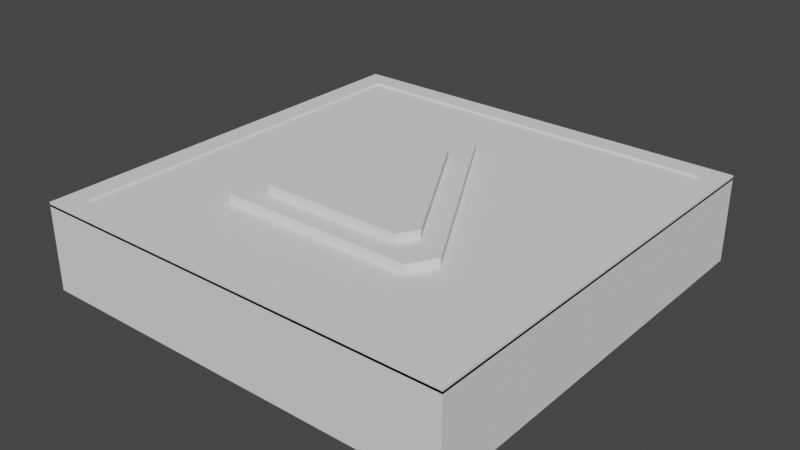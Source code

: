 # Source: MarioForwardTileV2.blend  (saved by Blender 2.80.75; exported with 4.5.12 LTS)
import bpy
from mathutils import Matrix  # noqa: F401  (used for matrix-valued properties, if any)

bpy.ops.wm.read_factory_settings(use_empty=True)
scene = bpy.context.scene
scene.name = 'Scene'

# ---- collections
col_collection = bpy.data.collections.new('Collection'); scene.collection.children.link(col_collection)

# ---- world
world_world = bpy.data.worlds.new('World'); scene.world = world_world
world_world.use_nodes = True; world_world.node_tree.nodes.clear()
_N = world_world.node_tree.nodes; _L = world_world.node_tree.links
n0 = _N.new('ShaderNodeOutputWorld'); n0.name = 'World Output'; n0.location = (300, 300)
n1 = _N.new('ShaderNodeBackground'); n1.name = 'Background'; n1.location = (10, 300)
n1.inputs[0].default_value = (0.05088, 0.05088, 0.05088, 1.0)
_L.new(n1.outputs[0], n0.inputs[0])
n0.is_active_output = True
world_world.color = (0.05088, 0.05088, 0.05088)
world_world.use_sun_shadow = False
world_world.sun_shadow_jitter_overblur = 0.0

# ---- meshes
me_circle = bpy.data.meshes.new('Circle')
me_circle.from_pydata([(-1.371e-08, 0.525, 0.2), (-1.371e-08, 0.525, 0.2406), (-0.4596, -0.525, 0.2), (-0.5286, -0.4038, 0.2), (0.5286, -0.4038, 0.2), (0.4596, -0.525, 0.2), (-0.5286, -0.4038, 0.2406), (-0.4596, -0.525, 0.2406), (0.4596, -0.525, 0.2406), (0.5286, -0.4038, 0.2406)], [], [(2, 5, 8, 7), (6, 7, 8, 9, 1), (4, 0, 1, 9), (2, 3, 0, 4, 5), (8, 5, 4, 9), (6, 3, 2, 7), (0, 3, 6, 1)])
_uv = me_circle.uv_layers.new(name='UVMap')
_uv.uv.foreach_set('vector', [0.696, 0.5764, 0.696, 0.7932, 0.6864, 0.7932, 0.6864, 0.5764, 0.5065, 0.1482, 0.5065, 0.1153, 0.6949, 0.008065, 0.7232, 0.02487, 0.7232, 0.2769, 0.6859, 0.5948, 0.6859, 0.8468, 0.6763, 0.8468, 0.6763, 0.5948, 0.6949, 0.293, 0.7232, 0.3098, 0.7232, 0.5619, 0.5065, 0.4332, 0.5065, 0.4003, 0.6763, 0.578, 0.6859, 0.578, 0.6859, 0.5948, 0.6763, 0.5948, 0.6661, 0.83, 0.6757, 0.83, 0.6757, 0.8468, 0.6661, 0.8468, 0.6757, 0.578, 0.6757, 0.83, 0.6661, 0.83, 0.6661, 0.578])
me_circle.use_remesh_preserve_volume = False
me_circle.use_remesh_preserve_attributes = False
me_circle.use_mirror_vertex_groups = False
me_circle.update()
me_circle_001 = bpy.data.meshes.new('Circle.001')
me_circle_001.from_pydata([(-9.934e-09, 0.325, 0.24), (-9.934e-09, 0.325, 0.2806), (-0.333, -0.425, 0.24), (-0.383, -0.3384, 0.24), (0.383, -0.3384, 0.24), (0.333, -0.425, 0.24), (-0.383, -0.3384, 0.2806), (-0.333, -0.425, 0.2806), (0.333, -0.425, 0.2806), (0.383, -0.3384, 0.2806)], [], [(2, 5, 8, 7), (6, 7, 8, 9, 1), (4, 0, 1, 9), (2, 3, 0, 4, 5), (8, 5, 4, 9), (6, 3, 2, 7), (0, 3, 6, 1)])
_uv = me_circle_001.uv_layers.new(name='UVMap')
_uv.uv.foreach_set('vector', [0.7062, 0.6896, 0.7062, 0.7682, 0.6966, 0.7682, 0.6966, 0.6896, 0.5047, 0.7915, 0.5251, 0.7797, 0.6612, 0.8583, 0.6612, 0.8818, 0.5047, 0.9722, 0.7067, 0.7564, 0.7067, 0.5757, 0.7163, 0.5757, 0.7163, 0.7564, 0.5251, 0.7682, 0.5047, 0.7564, 0.5047, 0.5757, 0.6612, 0.666, 0.6612, 0.6896, 0.7163, 0.7682, 0.7067, 0.7682, 0.7067, 0.7564, 0.7163, 0.7564, 0.6966, 0.666, 0.7062, 0.666, 0.7062, 0.6896, 0.6966, 0.6896, 0.7062, 0.5757, 0.7062, 0.666, 0.6966, 0.666, 0.6966, 0.5757])
me_circle_001.use_remesh_preserve_volume = False
me_circle_001.use_remesh_preserve_attributes = False
me_circle_001.use_mirror_vertex_groups = False
me_circle_001.update()
me_cube_005 = bpy.data.meshes.new('Cube.005')
me_cube_005.from_pydata([(-1.0, -1.0, -0.2), (-1.0, -1.0, 0.2), (-1.0, 1.0, -0.2), (-1.0, 1.0, 0.2), (1.0, -1.0, -0.2), (1.0, -1.0, 0.2), (1.0, 1.0, -0.2), (1.0, 1.0, 0.2)], [], [(2, 6, 4, 0), (7, 3, 1, 5)])
_uv = me_cube_005.uv_layers.new(name='UVMap')
_uv.uv.foreach_set('vector', [0.01415, 0.5142, 0.4858, 0.5142, 0.4858, 0.9858, 0.01415, 0.9858, 0.4858, 0.4858, 0.01415, 0.4858, 0.01415, 0.01415, 0.4858, 0.01415])
me_cube_005.use_remesh_preserve_volume = False
me_cube_005.use_remesh_preserve_attributes = False
me_cube_005.use_mirror_vertex_groups = False
me_cube_005.update()
me_cube_006 = bpy.data.meshes.new('Cube.006')
me_cube_006.from_pydata([(-1.0, -1.0, -1.0), (-1.0, -1.0, 1.0), (-1.0, 1.0, -1.0), (-1.0, 1.0, 1.0), (1.0, -1.0, -1.0), (1.0, -1.0, 1.0), (1.0, 1.0, -1.0), (1.0, 1.0, 1.0), (-0.9, -0.9, 1.0), (-0.9, -0.9, -1.0), (0.9, -0.9, 1.0), (0.9, -0.9, -1.0), (-0.9, 0.9, 1.0), (-0.9, 0.9, -1.0), (0.9, 0.9, 1.0), (0.9, 0.9, -1.0)], [], [(0, 1, 3, 2), (2, 3, 7, 6), (6, 7, 5, 4), (4, 5, 1, 0), (2, 6, 4, 11, 15, 13), (7, 14, 10, 8, 1, 5), (11, 10, 14, 15), (15, 14, 12, 13), (1, 8, 12, 14, 7, 3), (13, 12, 8, 9), (9, 8, 10, 11), (13, 9, 11, 4, 0, 2)])
_uv = me_cube_006.uv_layers.new(name='UVMap')
_uv.uv.foreach_set('vector', [0.375, 0.0, 0.625, 0.0, 0.625, 0.25, 0.375, 0.25, 0.375, 0.25, 0.625, 0.25, 0.625, 0.5, 0.375, 0.5, 0.375, 0.5, 0.625, 0.5, 0.625, 0.75, 0.375, 0.75, 0.375, 0.75, 0.625, 0.75, 0.625, 1.0, 0.375, 1.0, 0.125, 0.5, 0.375, 0.5, 0.375, 0.75, 0.3625, 0.7375, 0.3625, 0.5125, 0.1375, 0.5125, 0.625, 0.5, 0.6375, 0.5125, 0.6375, 0.7375, 0.8625, 0.7375, 0.875, 0.75, 0.625, 0.75, 0.5238, 0.75, 0.5263, 0.75, 0.5263, 0.5, 0.5238, 0.5, 0.5238, 0.5, 0.5263, 0.5, 0.5263, 0.25, 0.5238, 0.25, 0.875, 0.75, 0.8625, 0.7375, 0.8625, 0.5125, 0.6375, 0.5125, 0.625, 0.5, 0.875, 0.5, 0.5238, 0.25, 0.5263, 0.25, 0.5263, 0.0, 0.5238, 0.0, 0.5238, 1.0, 0.5263, 1.0, 0.5263, 0.75, 0.5238, 0.75, 0.1375, 0.5125, 0.1375, 0.7375, 0.3625, 0.7375, 0.375, 0.75, 0.125, 0.75, 0.125, 0.5])
me_cube_006.use_remesh_preserve_volume = False
me_cube_006.use_remesh_preserve_attributes = False
me_cube_006.use_mirror_vertex_groups = False
me_cube_006.update()
me_cube_008 = bpy.data.meshes.new('Cube.008')
me_cube_008.from_pydata([(1.0, -1.0, -0.2), (1.0, -1.0, 0.2), (1.0, 1.0, -0.2), (1.0, 1.0, 0.2), (-1.0, -1.0, -0.2), (-1.0, -1.0, 0.2), (1.0, -1.0, -0.2), (1.0, -1.0, 0.2), (-1.0, -1.0, -0.2), (-1.0, -1.0, 0.2), (-1.0, 1.0, -0.2), (-1.0, 1.0, 0.2), (-1.0, 1.0, -0.2), (-1.0, 1.0, 0.2), (1.0, 1.0, -0.2), (1.0, 1.0, 0.2)], [], [(2, 3, 1, 0), (6, 7, 5, 4), (8, 9, 11, 10), (12, 13, 15, 14)])
_uv = me_cube_008.uv_layers.new(name='UVMap')
_uv.uv.foreach_set('vector', [0.9269, 0.9858, 0.8325, 0.9858, 0.8325, 0.5142, 0.9269, 0.5142, 0.7325, 0.01415, 0.8269, 0.01415, 0.8269, 0.4858, 0.7325, 0.4858, 0.9269, 0.4858, 0.8325, 0.4858, 0.8325, 0.01415, 0.9269, 0.01415, 0.8269, 0.9858, 0.7325, 0.9858, 0.7325, 0.5142, 0.8269, 0.5142])
me_cube_008.use_remesh_preserve_volume = False
me_cube_008.use_remesh_preserve_attributes = False
me_cube_008.use_mirror_vertex_groups = False
me_cube_008.update()

# ---- objects
ob_trianglebase = bpy.data.objects.new('TriangleBase', me_circle)
ob_triangletop = bpy.data.objects.new('TriangleTop', me_circle_001)
ob_cube = bpy.data.objects.new('Cube', me_cube_005)
ob_border = bpy.data.objects.new('Border', me_cube_006)
ob_lateral = bpy.data.objects.new('Lateral', me_cube_008)

# ---- transforms, parenting, visibility, modifiers, constraints
ob_trianglebase.location = (0.0, 0.0, 0.0)
ob_trianglebase.lineart.crease_threshold = 0.0
ob_triangletop.location = (0.0, 0.0, 0.0)
ob_triangletop.lineart.crease_threshold = 0.0
ob_cube.location = (0.0, 0.0, 0.0)
ob_cube.lineart.crease_threshold = 0.0
ob_border.location = (0.0, 0.0, 0.2)
ob_border.scale = (1.0, 1.0, 0.01)
ob_border.lineart.crease_threshold = 0.0
_m = ob_border.modifiers.new('Boolean', 'BOOLEAN')
_m.solver = 'FAST'
ob_lateral.location = (0.0, 0.0, 0.0)
ob_lateral.lineart.crease_threshold = 0.0

# ---- collection membership
col_collection.objects.link(ob_trianglebase)
col_collection.objects.link(ob_triangletop)
col_collection.objects.link(ob_cube)
col_collection.objects.link(ob_border)
col_collection.objects.link(ob_lateral)

# ---- scene / render settings (as saved in the file)
scene.frame_start = 1; scene.frame_end = 250; scene.frame_set(1)
scene.render.engine = 'BLENDER_EEVEE_NEXT'
scene.cycles.use_denoising = False
scene.cycles.samples = 128
scene.cycles.sampling_pattern = 'TABULATED_SOBOL'
scene.cycles.use_adaptive_sampling = False
scene.cycles.use_light_tree = False
scene.view_settings.view_transform = 'Filmic'
bpy.context.view_layer.update()

# ---- added for rendering (the .blend has no active camera and no usable light): camera, sun
cam_auto = bpy.data.cameras.new('AutoCamera')
cam_auto.lens = 50.0
cam_auto.sensor_width = 36.0
cam_auto.clip_end = 1000.0
ob_auto_camera = bpy.data.objects.new('AutoCamera', cam_auto)
scene.collection.objects.link(ob_auto_camera)
ob_auto_camera.location = (2.65444, -3.18533, 2.16385)
ob_auto_camera.rotation_euler = (1.09748, -7.21219e-08, 0.694738)
scene.camera = ob_auto_camera
light_auto_sun = bpy.data.lights.new('AutoSun', 'SUN')
light_auto_sun.energy = 3.0
light_auto_sun.angle = 0.0523599
ob_auto_sun = bpy.data.objects.new('AutoSun', light_auto_sun)
scene.collection.objects.link(ob_auto_sun)
ob_auto_sun.rotation_euler = (0.872665, 0.174533, 0.523599)
bpy.context.view_layer.update()

